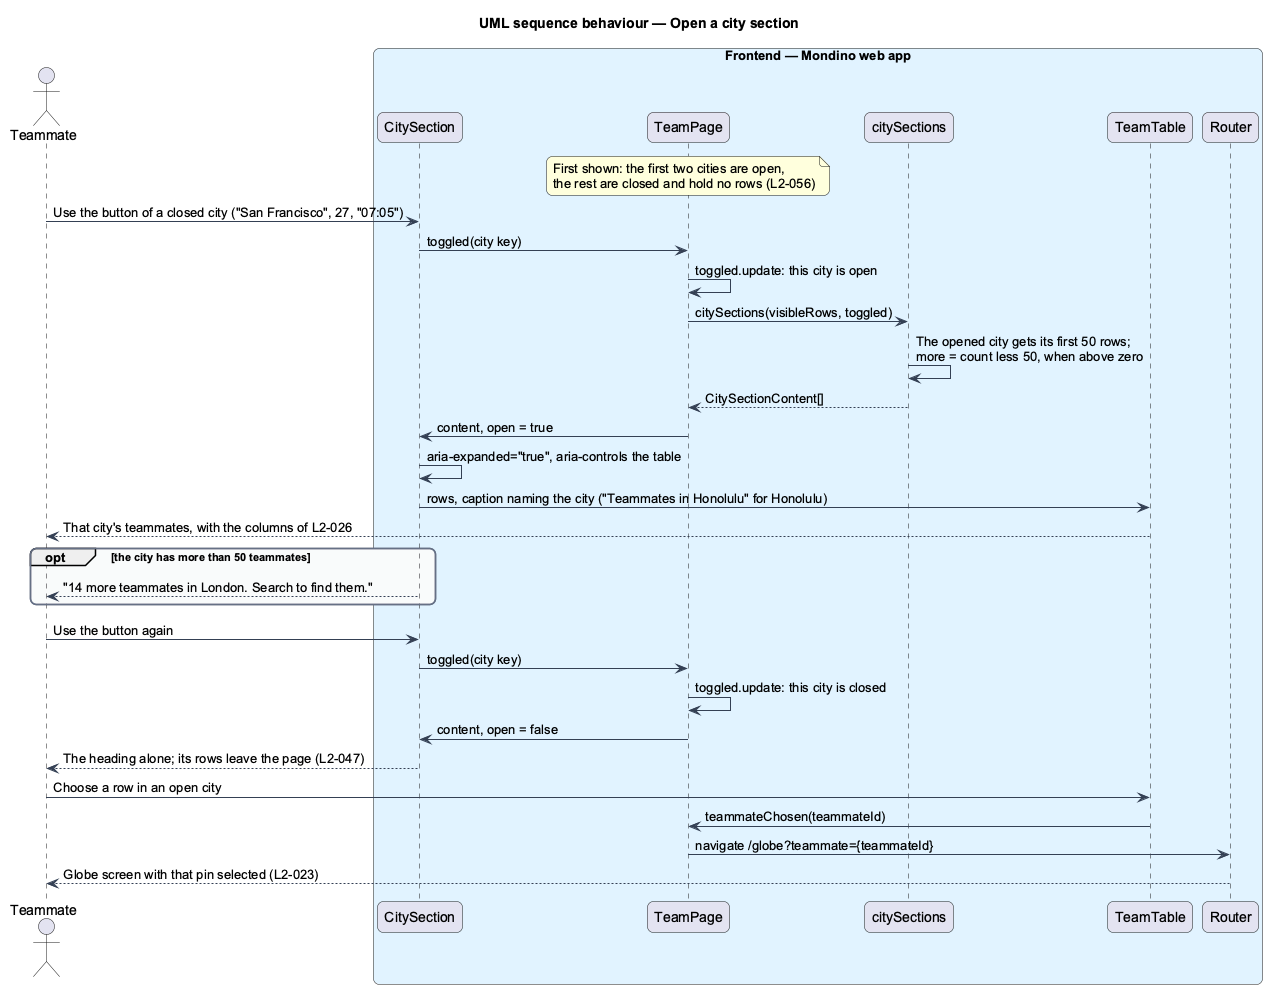

The diagram above was rendered by PlantUML. Its source (embedded in the PNG):
@startuml
title UML sequence behaviour — Open a city section
skinparam backgroundColor #FFFFFF
skinparam shadowing false
skinparam roundcorner 12
skinparam defaultFontName Arial
skinparam ArrowColor #344054
skinparam rectangle {
  BorderColor #344054
  FontColor #101828
}
skinparam package {
  BorderColor #667085
  FontColor #101828
  BackgroundColor #F9FAFB
}
actor "Teammate" as actor
box "Frontend — Mondino web app" #E0F2FE
  participant "CitySection" as city
  participant "TeamPage" as page
  participant "citySections" as sections
  participant "TeamTable" as table
  participant "Router" as router
end box
note over page : First shown: the first two cities are open,\nthe rest are closed and hold no rows (L2-056)
actor -> city : Use the button of a closed city ("San Francisco", 27, "07:05")
city -> page : toggled(city key)
page -> page : toggled.update: this city is open
page -> sections : citySections(visibleRows, toggled)
sections -> sections : The opened city gets its first 50 rows;\nmore = count less 50, when above zero
sections --> page : CitySectionContent[]
page -> city : content, open = true
city -> city : aria-expanded="true", aria-controls the table
city -> table : rows, caption naming the city ("Teammates in Honolulu" for Honolulu)
table --> actor : That city's teammates, with the columns of L2-026
opt the city has more than 50 teammates
  city --> actor : "14 more teammates in London. Search to find them."
end
actor -> city : Use the button again
city -> page : toggled(city key)
page -> page : toggled.update: this city is closed
page -> city : content, open = false
city --> actor : The heading alone; its rows leave the page (L2-047)
actor -> table : Choose a row in an open city
table -> page : teammateChosen(teammateId)
page -> router : navigate /globe?teammate={teammateId}
router --> actor : Globe screen with that pin selected (L2-023)
@enduml